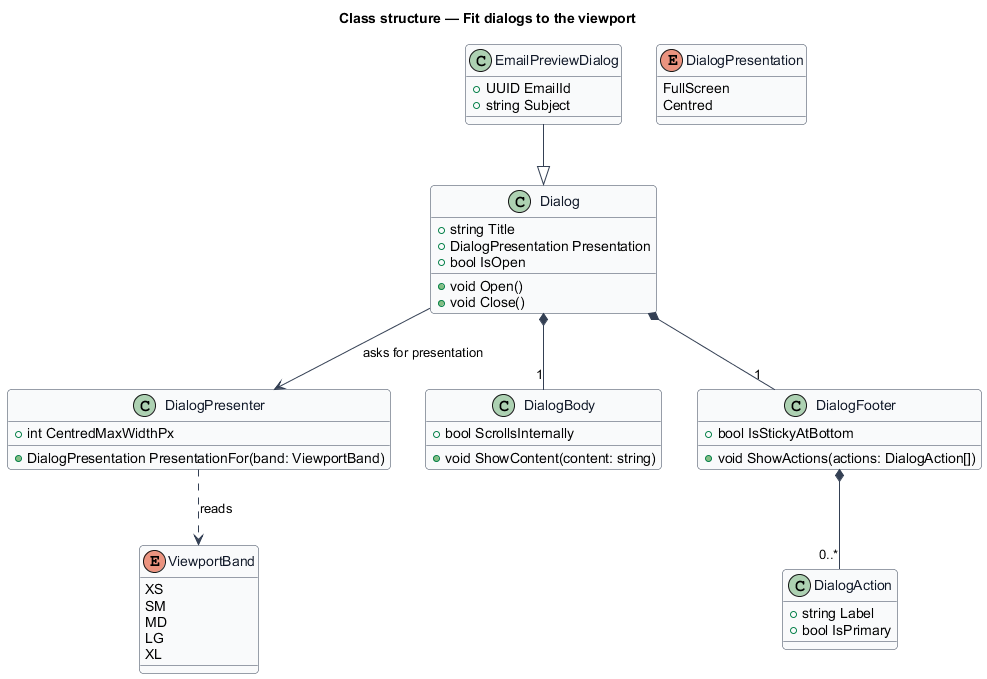

The diagram above was rendered by PlantUML. Its source (embedded in the PNG):
@startuml
' --- shared skin header ---
skinparam backgroundColor #FFFFFF
skinparam shadowing false
skinparam roundcorner 8
skinparam defaultFontName Arial
skinparam ArrowColor #344054
skinparam class {
  BorderColor #344054
  FontColor #101828
  BackgroundColor #F9FAFB
}
' --------------------------
title Class structure — Fit dialogs to the viewport

enum ViewportBand {
  XS
  SM
  MD
  LG
  XL
}

enum DialogPresentation {
  FullScreen
  Centred
}

class DialogPresenter {
  +int CentredMaxWidthPx
  +DialogPresentation PresentationFor(band: ViewportBand)
}

class Dialog {
  +string Title
  +DialogPresentation Presentation
  +bool IsOpen
  +void Open()
  +void Close()
}

class DialogBody {
  +bool ScrollsInternally
  +void ShowContent(content: string)
}

class DialogFooter {
  +bool IsStickyAtBottom
  +void ShowActions(actions: DialogAction[])
}

class DialogAction {
  +string Label
  +bool IsPrimary
}

class EmailPreviewDialog {
  +UUID EmailId
  +string Subject
}

Dialog *-- "1" DialogBody
Dialog *-- "1" DialogFooter
Dialog --> DialogPresenter : asks for presentation
DialogPresenter ..> ViewportBand : reads
DialogFooter *-- "0..*" DialogAction
EmailPreviewDialog --|> Dialog
@enduml